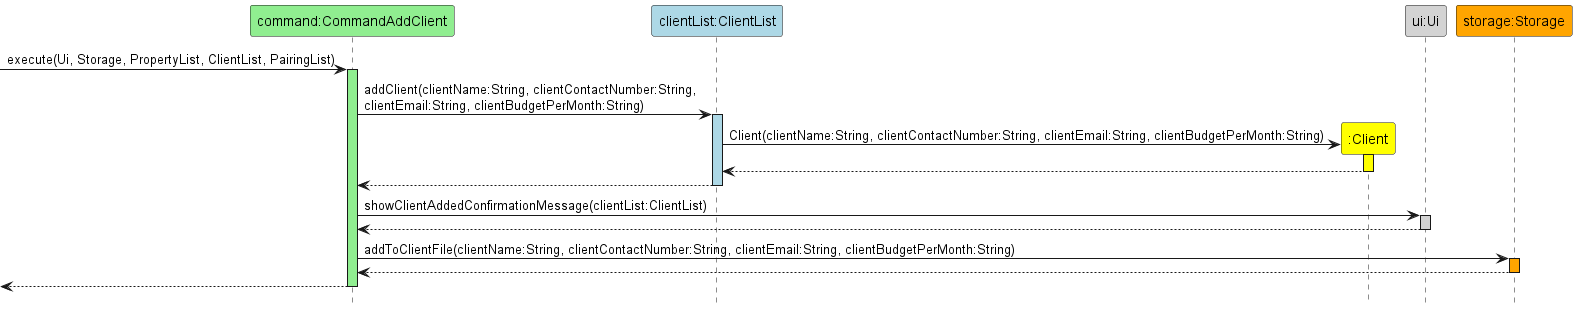

The diagram above was rendered by PlantUML. Its source (embedded in the PNG):
@startuml
hide footbox

participant "command:CommandAddClient" as CommandAddClient #lightgreen
participant "clientList:ClientList" as ClientList #lightblue
participant ":Client" as Client #yellow
participant "ui:Ui" as Ui #lightgrey
participant "storage:Storage" as Storage #orange

->CommandAddClient:execute(Ui, Storage, PropertyList, ClientList, PairingList)
activate CommandAddClient #lightgreen

CommandAddClient -> ClientList : addClient(clientName:String, clientContactNumber:String, \nclientEmail:String, clientBudgetPerMonth:String)
activate ClientList #lightblue

create Client
ClientList -> Client : Client(clientName:String, clientContactNumber:String, clientEmail:String, clientBudgetPerMonth:String)
activate Client #yellow

return
return

CommandAddClient -> Ui : showClientAddedConfirmationMessage(clientList:ClientList)
activate Ui #lightgrey
return

CommandAddClient -> Storage : addToClientFile(clientName:String, clientContactNumber:String, clientEmail:String, clientBudgetPerMonth:String)
activate Storage #orange
return
return








/'
'Create CommandAddClient command object via ParseAddClient'

create CommandAddClient
ParserAddClient -> CommandAddClient : CommandAddClient(clientDetails:ArrayList<String>)
activate CommandAddClient
return


CommandAddClient -> ClientList : addClient(clientName:String, clientContactNumber:String, \nclientEmail:String, clientBudgetPerMonth:String)
activate CommandAddClient



create Client

ClientList -> Client : Client(clientName:String, clientContactNumber:String, clientEmail:String, clientBudgetPerMonth:String)
activate Client
Client --> ClientList
deactivate Client
ClientList --> CommandAddClient

CommandAddClient -> Ui : showClientAddedConfirmationMessage(clientList:ClientList)
activate Ui
Ui --> CommandAddClient
deactivate Ui

CommandAddClient -> Storage : addToClientFile(clientName:String, clientContactNumber:String, clientEmail:String, clientBudgetPerMonth:String)
activate Storage
Storage --> CommandAddClient
deactivate Storage
'/


@enduml